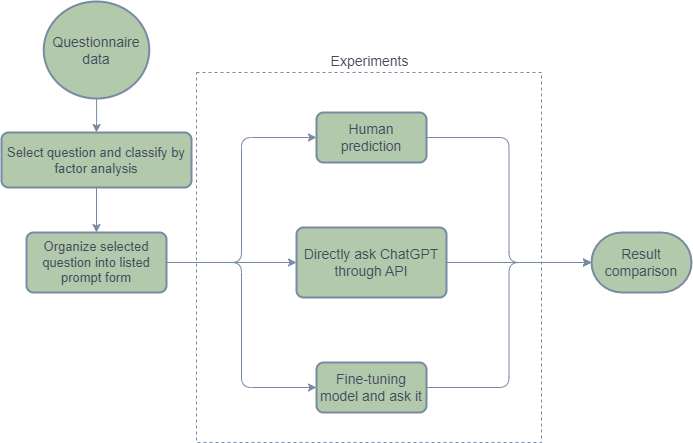

The diagram above was exported from draw.io. Its source (the exported page's mxGraphModel, read from the mxfile embedded in the PNG):
<mxGraphModel dx="1418" dy="550" grid="0" gridSize="10" guides="1" tooltips="1" connect="1" arrows="1" fold="1" page="0" pageScale="1" pageWidth="3300" pageHeight="4681" math="0" shadow="0">
  <root>
    <mxCell id="0" />
    <mxCell id="1" parent="0" />
    <mxCell id="ORZ09HYUXuPQXQ9W4H00-30" value="&lt;font style=&quot;font-size: 14px;&quot;&gt;Experiments&lt;/font&gt;" style="verticalLabelPosition=top;verticalAlign=bottom;html=1;shape=mxgraph.basic.rect;fillColor2=none;strokeWidth=1;size=20;indent=5;rounded=1;dashed=1;fillColor=none;labelPosition=center;align=center;horizontal=1;labelBackgroundColor=none;strokeColor=#788AA3;fontColor=#46495D;" parent="1" vertex="1">
      <mxGeometry x="125" y="460" width="345" height="370" as="geometry" />
    </mxCell>
    <mxCell id="9tfx_2P8tT2iVb85JN6p-5" style="edgeStyle=orthogonalEdgeStyle;rounded=1;orthogonalLoop=1;jettySize=auto;html=1;labelBackgroundColor=none;strokeColor=#788AA3;fontColor=default;" parent="1" source="9tfx_2P8tT2iVb85JN6p-2" target="9tfx_2P8tT2iVb85JN6p-4" edge="1">
      <mxGeometry relative="1" as="geometry" />
    </mxCell>
    <mxCell id="9tfx_2P8tT2iVb85JN6p-2" value="&lt;font style=&quot;font-size: 14px;&quot;&gt;Questionnaire&lt;/font&gt;&lt;div&gt;&lt;font style=&quot;font-size: 14px;&quot;&gt;data&lt;/font&gt;&lt;/div&gt;" style="strokeWidth=2;html=1;shape=mxgraph.flowchart.start_2;whiteSpace=wrap;rounded=1;labelBackgroundColor=none;fillColor=#B2C9AB;strokeColor=#788AA3;fontColor=#46495D;" parent="1" vertex="1">
      <mxGeometry x="-27.75" y="389" width="105.5" height="97" as="geometry" />
    </mxCell>
    <mxCell id="nmuLS4OEJ-9tZPq3-U3j-2" style="edgeStyle=orthogonalEdgeStyle;rounded=1;orthogonalLoop=1;jettySize=auto;html=1;exitX=0.5;exitY=1;exitDx=0;exitDy=0;entryX=0.5;entryY=0;entryDx=0;entryDy=0;labelBackgroundColor=none;strokeColor=#788AA3;fontColor=default;" parent="1" source="9tfx_2P8tT2iVb85JN6p-4" target="nmuLS4OEJ-9tZPq3-U3j-1" edge="1">
      <mxGeometry relative="1" as="geometry" />
    </mxCell>
    <mxCell id="9tfx_2P8tT2iVb85JN6p-4" value="&lt;font style=&quot;font-size: 13px;&quot;&gt;Select question and classify by factor analysis&lt;/font&gt;" style="rounded=1;whiteSpace=wrap;html=1;absoluteArcSize=1;arcSize=14;strokeWidth=2;labelBackgroundColor=none;fillColor=#B2C9AB;strokeColor=#788AA3;fontColor=#46495D;" parent="1" vertex="1">
      <mxGeometry x="-70" y="520" width="190" height="55" as="geometry" />
    </mxCell>
    <mxCell id="ORZ09HYUXuPQXQ9W4H00-2" style="edgeStyle=orthogonalEdgeStyle;rounded=1;orthogonalLoop=1;jettySize=auto;html=1;entryX=0;entryY=0.5;entryDx=0;entryDy=0;exitX=1;exitY=0.5;exitDx=0;exitDy=0;labelBackgroundColor=none;strokeColor=#788AA3;fontColor=default;" parent="1" source="nmuLS4OEJ-9tZPq3-U3j-1" target="nmuLS4OEJ-9tZPq3-U3j-3" edge="1">
      <mxGeometry relative="1" as="geometry">
        <mxPoint x="320" y="650" as="sourcePoint" />
      </mxGeometry>
    </mxCell>
    <mxCell id="ORZ09HYUXuPQXQ9W4H00-5" style="edgeStyle=orthogonalEdgeStyle;rounded=1;orthogonalLoop=1;jettySize=auto;html=1;labelBackgroundColor=none;strokeColor=#788AA3;fontColor=default;" parent="1" source="nmuLS4OEJ-9tZPq3-U3j-1" target="nmuLS4OEJ-9tZPq3-U3j-4" edge="1">
      <mxGeometry relative="1" as="geometry" />
    </mxCell>
    <mxCell id="ORZ09HYUXuPQXQ9W4H00-9" style="edgeStyle=orthogonalEdgeStyle;rounded=1;orthogonalLoop=1;jettySize=auto;html=1;entryX=0;entryY=0.5;entryDx=0;entryDy=0;labelBackgroundColor=none;strokeColor=#788AA3;fontColor=default;" parent="1" source="nmuLS4OEJ-9tZPq3-U3j-1" target="ORZ09HYUXuPQXQ9W4H00-8" edge="1">
      <mxGeometry relative="1" as="geometry" />
    </mxCell>
    <mxCell id="nmuLS4OEJ-9tZPq3-U3j-1" value="&lt;font style=&quot;font-size: 13px;&quot;&gt;Organize selected question into listed prompt form&lt;/font&gt;" style="rounded=1;whiteSpace=wrap;html=1;absoluteArcSize=1;arcSize=14;strokeWidth=2;labelBackgroundColor=none;fillColor=#B2C9AB;strokeColor=#788AA3;fontColor=#46495D;" parent="1" vertex="1">
      <mxGeometry x="-45" y="620" width="140" height="60" as="geometry" />
    </mxCell>
    <mxCell id="ORZ09HYUXuPQXQ9W4H00-13" style="edgeStyle=orthogonalEdgeStyle;rounded=1;orthogonalLoop=1;jettySize=auto;html=1;entryX=0;entryY=0.5;entryDx=0;entryDy=0;labelBackgroundColor=none;strokeColor=#788AA3;fontColor=default;entryPerimeter=0;" parent="1" source="nmuLS4OEJ-9tZPq3-U3j-3" target="ORZ09HYUXuPQXQ9W4H00-15" edge="1">
      <mxGeometry relative="1" as="geometry">
        <mxPoint x="515" y="650.0000000000001" as="targetPoint" />
      </mxGeometry>
    </mxCell>
    <mxCell id="nmuLS4OEJ-9tZPq3-U3j-3" value="&lt;font style=&quot;font-size: 14px;&quot;&gt;Fine-tuning model and ask it&lt;/font&gt;" style="rounded=1;whiteSpace=wrap;html=1;absoluteArcSize=1;arcSize=14;strokeWidth=2;labelBackgroundColor=none;fillColor=#B2C9AB;strokeColor=#788AA3;fontColor=#46495D;" parent="1" vertex="1">
      <mxGeometry x="245" y="750" width="110" height="50" as="geometry" />
    </mxCell>
    <mxCell id="ORZ09HYUXuPQXQ9W4H00-12" style="edgeStyle=orthogonalEdgeStyle;rounded=1;orthogonalLoop=1;jettySize=auto;html=1;entryX=0;entryY=0.5;entryDx=0;entryDy=0;labelBackgroundColor=none;strokeColor=#788AA3;fontColor=default;entryPerimeter=0;" parent="1" source="nmuLS4OEJ-9tZPq3-U3j-4" target="ORZ09HYUXuPQXQ9W4H00-15" edge="1">
      <mxGeometry relative="1" as="geometry">
        <mxPoint x="515" y="650.0000000000001" as="targetPoint" />
      </mxGeometry>
    </mxCell>
    <mxCell id="nmuLS4OEJ-9tZPq3-U3j-4" value="&lt;font style=&quot;font-size: 14px;&quot;&gt;Directly ask ChatGPT through API&lt;/font&gt;" style="rounded=1;whiteSpace=wrap;html=1;absoluteArcSize=1;arcSize=14;strokeWidth=2;labelBackgroundColor=none;fillColor=#B2C9AB;strokeColor=#788AA3;fontColor=#46495D;" parent="1" vertex="1">
      <mxGeometry x="225" y="615" width="150" height="70" as="geometry" />
    </mxCell>
    <mxCell id="ORZ09HYUXuPQXQ9W4H00-11" style="edgeStyle=orthogonalEdgeStyle;rounded=1;orthogonalLoop=1;jettySize=auto;html=1;entryX=0;entryY=0.5;entryDx=0;entryDy=0;labelBackgroundColor=none;strokeColor=#788AA3;fontColor=default;entryPerimeter=0;" parent="1" source="ORZ09HYUXuPQXQ9W4H00-8" target="ORZ09HYUXuPQXQ9W4H00-15" edge="1">
      <mxGeometry relative="1" as="geometry">
        <mxPoint x="515" y="650.0000000000001" as="targetPoint" />
      </mxGeometry>
    </mxCell>
    <mxCell id="ORZ09HYUXuPQXQ9W4H00-8" value="&lt;font style=&quot;font-size: 14px;&quot;&gt;Human prediction&lt;/font&gt;" style="rounded=1;whiteSpace=wrap;html=1;absoluteArcSize=1;arcSize=14;strokeWidth=2;labelBackgroundColor=none;fillColor=#B2C9AB;strokeColor=#788AA3;fontColor=#46495D;" parent="1" vertex="1">
      <mxGeometry x="245" y="500" width="110" height="50" as="geometry" />
    </mxCell>
    <mxCell id="ORZ09HYUXuPQXQ9W4H00-15" value="&lt;font style=&quot;font-size: 14px;&quot;&gt;Result comparison&lt;/font&gt;" style="strokeWidth=2;html=1;shape=mxgraph.flowchart.terminator;whiteSpace=wrap;strokeColor=#788AA3;fontColor=#46495D;fillColor=#B2C9AB;" parent="1" vertex="1">
      <mxGeometry x="520" y="620" width="100" height="60" as="geometry" />
    </mxCell>
  </root>
</mxGraphModel>